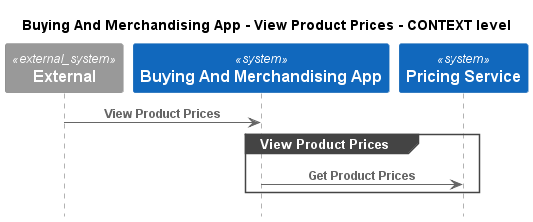

The diagram above was rendered by PlantUML. Its source (embedded in the PNG):
@startuml
!pragma layout smetana
!include ..\..\..\..\.c4s\C4_Sequence.puml

title Buying And Merchandising App - View Product Prices - CONTEXT level

System_Ext(C4InterFlow.SoftwareSystems.ExternalSystem, "External", "")
System(ECommercePlatform.SoftwareSystems.BuyingAndMerchandisingApp, "Buying And Merchandising App", "")
System(ECommercePlatform.SoftwareSystems.PricingService, "Pricing Service", "")

Rel(C4InterFlow.SoftwareSystems.ExternalSystem, ECommercePlatform.SoftwareSystems.BuyingAndMerchandisingApp, "View Product Prices")
group View Product Prices
Rel(ECommercePlatform.SoftwareSystems.BuyingAndMerchandisingApp, ECommercePlatform.SoftwareSystems.PricingService, "Get Product Prices")
end


@enduml